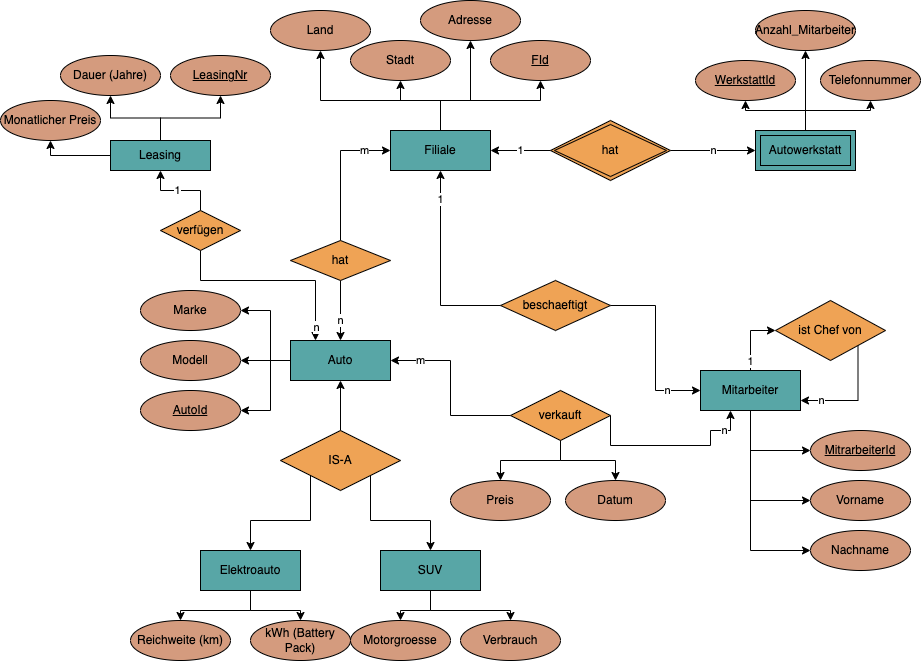

The diagram above was exported from draw.io. Its source (the exported page's mxGraphModel, read from the mxfile embedded in the PNG):
<mxGraphModel dx="2516" dy="1894" grid="1" gridSize="10" guides="1" tooltips="1" connect="1" arrows="1" fold="1" page="1" pageScale="1" pageWidth="850" pageHeight="1100" math="0" shadow="0">
  <root>
    <mxCell id="0" />
    <mxCell id="1" parent="0" />
    <mxCell id="FYjPa_dJtnZ13CgDOsAB-76" style="edgeStyle=orthogonalEdgeStyle;rounded=0;orthogonalLoop=1;jettySize=auto;html=1;" edge="1" parent="1" target="FYjPa_dJtnZ13CgDOsAB-75">
      <mxGeometry relative="1" as="geometry">
        <mxPoint x="300" y="10" as="sourcePoint" />
        <Array as="points">
          <mxPoint x="300" y="-10" />
          <mxPoint x="400" y="-10" />
        </Array>
      </mxGeometry>
    </mxCell>
    <mxCell id="FYjPa_dJtnZ13CgDOsAB-77" style="edgeStyle=orthogonalEdgeStyle;rounded=0;orthogonalLoop=1;jettySize=auto;html=1;" edge="1" parent="1" target="FYjPa_dJtnZ13CgDOsAB-74">
      <mxGeometry relative="1" as="geometry">
        <mxPoint x="300" y="10" as="sourcePoint" />
        <Array as="points">
          <mxPoint x="300" y="-10" />
          <mxPoint x="330" y="-10" />
        </Array>
      </mxGeometry>
    </mxCell>
    <mxCell id="FYjPa_dJtnZ13CgDOsAB-78" style="edgeStyle=orthogonalEdgeStyle;rounded=0;orthogonalLoop=1;jettySize=auto;html=1;" edge="1" parent="1" target="FYjPa_dJtnZ13CgDOsAB-73">
      <mxGeometry relative="1" as="geometry">
        <mxPoint x="300" y="10" as="sourcePoint" />
      </mxGeometry>
    </mxCell>
    <mxCell id="FYjPa_dJtnZ13CgDOsAB-79" style="edgeStyle=orthogonalEdgeStyle;rounded=0;orthogonalLoop=1;jettySize=auto;html=1;entryX=0.5;entryY=1;entryDx=0;entryDy=0;exitX=0.5;exitY=0;exitDx=0;exitDy=0;" edge="1" parent="1" source="21SSlyY2PXk4puNNRk0u-6" target="FYjPa_dJtnZ13CgDOsAB-72">
      <mxGeometry relative="1" as="geometry">
        <mxPoint x="300" y="10" as="sourcePoint" />
        <Array as="points">
          <mxPoint x="300" y="-10" />
          <mxPoint x="180" y="-10" />
        </Array>
      </mxGeometry>
    </mxCell>
    <mxCell id="21SSlyY2PXk4puNNRk0u-6" value="Filiale" style="whiteSpace=wrap;html=1;align=center;fillColor=#58A6A6;" parent="1" vertex="1">
      <mxGeometry x="250" y="20" width="100" height="40" as="geometry" />
    </mxCell>
    <mxCell id="FYjPa_dJtnZ13CgDOsAB-5" value="n" style="edgeStyle=orthogonalEdgeStyle;rounded=0;orthogonalLoop=1;jettySize=auto;html=1;entryX=0.5;entryY=0;entryDx=0;entryDy=0;" edge="1" parent="1" source="FYjPa_dJtnZ13CgDOsAB-1" target="FYjPa_dJtnZ13CgDOsAB-2">
      <mxGeometry x="0.3333" relative="1" as="geometry">
        <mxPoint x="200" y="210" as="targetPoint" />
        <Array as="points">
          <mxPoint x="200" y="210" />
          <mxPoint x="200" y="210" />
        </Array>
        <mxPoint as="offset" />
      </mxGeometry>
    </mxCell>
    <mxCell id="FYjPa_dJtnZ13CgDOsAB-20" value="m" style="edgeStyle=orthogonalEdgeStyle;rounded=0;orthogonalLoop=1;jettySize=auto;html=1;exitX=0.5;exitY=0;exitDx=0;exitDy=0;entryX=0;entryY=0.5;entryDx=0;entryDy=0;" edge="1" parent="1" source="FYjPa_dJtnZ13CgDOsAB-1" target="21SSlyY2PXk4puNNRk0u-6">
      <mxGeometry x="0.625" relative="1" as="geometry">
        <mxPoint x="160" y="90" as="sourcePoint" />
        <Array as="points">
          <mxPoint x="200" y="40" />
        </Array>
        <mxPoint as="offset" />
      </mxGeometry>
    </mxCell>
    <mxCell id="FYjPa_dJtnZ13CgDOsAB-1" value="hat" style="shape=rhombus;perimeter=rhombusPerimeter;whiteSpace=wrap;html=1;align=center;fillColor=#efa355;" vertex="1" parent="1">
      <mxGeometry x="150" y="130" width="100" height="40" as="geometry" />
    </mxCell>
    <mxCell id="FYjPa_dJtnZ13CgDOsAB-69" style="edgeStyle=orthogonalEdgeStyle;rounded=0;orthogonalLoop=1;jettySize=auto;html=1;" edge="1" parent="1" source="FYjPa_dJtnZ13CgDOsAB-2" target="FYjPa_dJtnZ13CgDOsAB-65">
      <mxGeometry relative="1" as="geometry" />
    </mxCell>
    <mxCell id="FYjPa_dJtnZ13CgDOsAB-70" style="edgeStyle=orthogonalEdgeStyle;rounded=0;orthogonalLoop=1;jettySize=auto;html=1;entryX=1;entryY=0.5;entryDx=0;entryDy=0;" edge="1" parent="1" source="FYjPa_dJtnZ13CgDOsAB-2" target="FYjPa_dJtnZ13CgDOsAB-64">
      <mxGeometry relative="1" as="geometry">
        <Array as="points">
          <mxPoint x="130" y="250" />
          <mxPoint x="130" y="200" />
        </Array>
      </mxGeometry>
    </mxCell>
    <mxCell id="FYjPa_dJtnZ13CgDOsAB-71" style="edgeStyle=orthogonalEdgeStyle;rounded=0;orthogonalLoop=1;jettySize=auto;html=1;entryX=1;entryY=0.5;entryDx=0;entryDy=0;" edge="1" parent="1" source="FYjPa_dJtnZ13CgDOsAB-2" target="FYjPa_dJtnZ13CgDOsAB-66">
      <mxGeometry relative="1" as="geometry">
        <Array as="points">
          <mxPoint x="130" y="250" />
          <mxPoint x="130" y="300" />
        </Array>
      </mxGeometry>
    </mxCell>
    <mxCell id="FYjPa_dJtnZ13CgDOsAB-2" value="Auto" style="whiteSpace=wrap;html=1;align=center;fillColor=#58A6A6;" vertex="1" parent="1">
      <mxGeometry x="150" y="230" width="100" height="40" as="geometry" />
    </mxCell>
    <mxCell id="FYjPa_dJtnZ13CgDOsAB-12" style="edgeStyle=orthogonalEdgeStyle;rounded=0;orthogonalLoop=1;jettySize=auto;html=1;exitX=1;exitY=1;exitDx=0;exitDy=0;entryX=0.5;entryY=0;entryDx=0;entryDy=0;" edge="1" parent="1" source="FYjPa_dJtnZ13CgDOsAB-6" target="FYjPa_dJtnZ13CgDOsAB-7">
      <mxGeometry relative="1" as="geometry" />
    </mxCell>
    <mxCell id="FYjPa_dJtnZ13CgDOsAB-13" style="edgeStyle=orthogonalEdgeStyle;rounded=0;orthogonalLoop=1;jettySize=auto;html=1;exitX=0;exitY=1;exitDx=0;exitDy=0;" edge="1" parent="1" source="FYjPa_dJtnZ13CgDOsAB-6" target="FYjPa_dJtnZ13CgDOsAB-8">
      <mxGeometry relative="1" as="geometry" />
    </mxCell>
    <mxCell id="FYjPa_dJtnZ13CgDOsAB-19" value="" style="edgeStyle=orthogonalEdgeStyle;rounded=0;orthogonalLoop=1;jettySize=auto;html=1;" edge="1" parent="1" source="FYjPa_dJtnZ13CgDOsAB-6" target="FYjPa_dJtnZ13CgDOsAB-2">
      <mxGeometry relative="1" as="geometry" />
    </mxCell>
    <mxCell id="FYjPa_dJtnZ13CgDOsAB-6" value="IS-A" style="shape=rhombus;perimeter=rhombusPerimeter;whiteSpace=wrap;html=1;align=center;fillColor=#efa355;" vertex="1" parent="1">
      <mxGeometry x="140" y="320" width="120" height="60" as="geometry" />
    </mxCell>
    <mxCell id="FYjPa_dJtnZ13CgDOsAB-86" style="edgeStyle=orthogonalEdgeStyle;rounded=0;orthogonalLoop=1;jettySize=auto;html=1;" edge="1" parent="1" source="FYjPa_dJtnZ13CgDOsAB-7" target="FYjPa_dJtnZ13CgDOsAB-82">
      <mxGeometry relative="1" as="geometry" />
    </mxCell>
    <mxCell id="FYjPa_dJtnZ13CgDOsAB-87" style="edgeStyle=orthogonalEdgeStyle;rounded=0;orthogonalLoop=1;jettySize=auto;html=1;" edge="1" parent="1" source="FYjPa_dJtnZ13CgDOsAB-7" target="FYjPa_dJtnZ13CgDOsAB-83">
      <mxGeometry relative="1" as="geometry">
        <Array as="points">
          <mxPoint x="290" y="500" />
          <mxPoint x="370" y="500" />
        </Array>
      </mxGeometry>
    </mxCell>
    <mxCell id="FYjPa_dJtnZ13CgDOsAB-7" value="SUV" style="whiteSpace=wrap;html=1;align=center;fillColor=#58A6A6;" vertex="1" parent="1">
      <mxGeometry x="240" y="440" width="100" height="40" as="geometry" />
    </mxCell>
    <mxCell id="FYjPa_dJtnZ13CgDOsAB-84" style="edgeStyle=orthogonalEdgeStyle;rounded=0;orthogonalLoop=1;jettySize=auto;html=1;entryX=0.5;entryY=0;entryDx=0;entryDy=0;" edge="1" parent="1" source="FYjPa_dJtnZ13CgDOsAB-8" target="FYjPa_dJtnZ13CgDOsAB-80">
      <mxGeometry relative="1" as="geometry">
        <Array as="points">
          <mxPoint x="110" y="500" />
          <mxPoint x="40" y="500" />
        </Array>
      </mxGeometry>
    </mxCell>
    <mxCell id="FYjPa_dJtnZ13CgDOsAB-85" style="edgeStyle=orthogonalEdgeStyle;rounded=0;orthogonalLoop=1;jettySize=auto;html=1;" edge="1" parent="1" source="FYjPa_dJtnZ13CgDOsAB-8" target="FYjPa_dJtnZ13CgDOsAB-81">
      <mxGeometry relative="1" as="geometry" />
    </mxCell>
    <mxCell id="FYjPa_dJtnZ13CgDOsAB-8" value="Elektroauto" style="whiteSpace=wrap;html=1;align=center;fillColor=#58A6A6;" vertex="1" parent="1">
      <mxGeometry x="60" y="440" width="100" height="40" as="geometry" />
    </mxCell>
    <mxCell id="FYjPa_dJtnZ13CgDOsAB-17" value="n" style="edgeStyle=orthogonalEdgeStyle;rounded=0;orthogonalLoop=1;jettySize=auto;html=1;exitX=1;exitY=0.5;exitDx=0;exitDy=0;" edge="1" parent="1" source="FYjPa_dJtnZ13CgDOsAB-21" target="FYjPa_dJtnZ13CgDOsAB-22">
      <mxGeometry relative="1" as="geometry">
        <mxPoint x="580" y="80" as="sourcePoint" />
        <mxPoint x="660" y="80" as="targetPoint" />
      </mxGeometry>
    </mxCell>
    <mxCell id="FYjPa_dJtnZ13CgDOsAB-18" value="1" style="edgeStyle=orthogonalEdgeStyle;rounded=0;orthogonalLoop=1;jettySize=auto;html=1;" edge="1" parent="1" source="FYjPa_dJtnZ13CgDOsAB-21" target="21SSlyY2PXk4puNNRk0u-6">
      <mxGeometry relative="1" as="geometry">
        <mxPoint x="440" y="40" as="sourcePoint" />
        <mxPoint as="offset" />
      </mxGeometry>
    </mxCell>
    <mxCell id="FYjPa_dJtnZ13CgDOsAB-21" value="hat" style="shape=rhombus;double=1;perimeter=rhombusPerimeter;whiteSpace=wrap;html=1;align=center;fillColor=#efa355;" vertex="1" parent="1">
      <mxGeometry x="410" y="10" width="120" height="60" as="geometry" />
    </mxCell>
    <mxCell id="FYjPa_dJtnZ13CgDOsAB-98" style="edgeStyle=orthogonalEdgeStyle;rounded=0;orthogonalLoop=1;jettySize=auto;html=1;" edge="1" parent="1" source="FYjPa_dJtnZ13CgDOsAB-22" target="FYjPa_dJtnZ13CgDOsAB-96">
      <mxGeometry relative="1" as="geometry" />
    </mxCell>
    <mxCell id="FYjPa_dJtnZ13CgDOsAB-99" style="edgeStyle=orthogonalEdgeStyle;rounded=0;orthogonalLoop=1;jettySize=auto;html=1;" edge="1" parent="1" source="FYjPa_dJtnZ13CgDOsAB-22" target="FYjPa_dJtnZ13CgDOsAB-95">
      <mxGeometry relative="1" as="geometry" />
    </mxCell>
    <mxCell id="FYjPa_dJtnZ13CgDOsAB-100" style="edgeStyle=orthogonalEdgeStyle;rounded=0;orthogonalLoop=1;jettySize=auto;html=1;entryX=0.5;entryY=1;entryDx=0;entryDy=0;" edge="1" parent="1" source="FYjPa_dJtnZ13CgDOsAB-22" target="FYjPa_dJtnZ13CgDOsAB-97">
      <mxGeometry relative="1" as="geometry" />
    </mxCell>
    <mxCell id="FYjPa_dJtnZ13CgDOsAB-22" value="Autowerkstatt" style="shape=ext;margin=3;double=1;whiteSpace=wrap;html=1;align=center;fillColor=#58A6A6;" vertex="1" parent="1">
      <mxGeometry x="615" y="20" width="100" height="40" as="geometry" />
    </mxCell>
    <mxCell id="FYjPa_dJtnZ13CgDOsAB-25" value="1" style="edgeStyle=orthogonalEdgeStyle;rounded=0;orthogonalLoop=1;jettySize=auto;html=1;exitX=0;exitY=0.5;exitDx=0;exitDy=0;" edge="1" parent="1" source="FYjPa_dJtnZ13CgDOsAB-23" target="21SSlyY2PXk4puNNRk0u-6">
      <mxGeometry x="0.7" relative="1" as="geometry">
        <mxPoint as="offset" />
      </mxGeometry>
    </mxCell>
    <mxCell id="FYjPa_dJtnZ13CgDOsAB-26" value="n" style="edgeStyle=orthogonalEdgeStyle;rounded=0;orthogonalLoop=1;jettySize=auto;html=1;exitX=1;exitY=0.5;exitDx=0;exitDy=0;entryX=0;entryY=0.5;entryDx=0;entryDy=0;" edge="1" parent="1" source="FYjPa_dJtnZ13CgDOsAB-23" target="FYjPa_dJtnZ13CgDOsAB-24">
      <mxGeometry x="0.625" relative="1" as="geometry">
        <Array as="points">
          <mxPoint x="515" y="195" />
          <mxPoint x="515" y="280" />
        </Array>
        <mxPoint as="offset" />
      </mxGeometry>
    </mxCell>
    <mxCell id="FYjPa_dJtnZ13CgDOsAB-23" value="beschaeftigt" style="shape=rhombus;perimeter=rhombusPerimeter;whiteSpace=wrap;html=1;align=center;fillColor=#efa355;" vertex="1" parent="1">
      <mxGeometry x="360" y="170" width="110" height="50" as="geometry" />
    </mxCell>
    <mxCell id="FYjPa_dJtnZ13CgDOsAB-29" value="1" style="edgeStyle=orthogonalEdgeStyle;rounded=0;orthogonalLoop=1;jettySize=auto;html=1;exitX=0.5;exitY=0;exitDx=0;exitDy=0;entryX=0;entryY=0.5;entryDx=0;entryDy=0;" edge="1" parent="1" source="FYjPa_dJtnZ13CgDOsAB-24" target="FYjPa_dJtnZ13CgDOsAB-27">
      <mxGeometry x="-0.7143" relative="1" as="geometry">
        <mxPoint as="offset" />
      </mxGeometry>
    </mxCell>
    <mxCell id="FYjPa_dJtnZ13CgDOsAB-92" style="edgeStyle=orthogonalEdgeStyle;rounded=0;orthogonalLoop=1;jettySize=auto;html=1;" edge="1" parent="1" target="FYjPa_dJtnZ13CgDOsAB-89">
      <mxGeometry relative="1" as="geometry">
        <mxPoint x="580" y="300" as="sourcePoint" />
        <Array as="points">
          <mxPoint x="610" y="300" />
          <mxPoint x="610" y="440" />
        </Array>
      </mxGeometry>
    </mxCell>
    <mxCell id="FYjPa_dJtnZ13CgDOsAB-93" style="edgeStyle=orthogonalEdgeStyle;rounded=0;orthogonalLoop=1;jettySize=auto;html=1;" edge="1" parent="1" target="FYjPa_dJtnZ13CgDOsAB-90">
      <mxGeometry relative="1" as="geometry">
        <mxPoint x="580" y="300" as="sourcePoint" />
        <Array as="points">
          <mxPoint x="610" y="390" />
        </Array>
      </mxGeometry>
    </mxCell>
    <mxCell id="FYjPa_dJtnZ13CgDOsAB-94" style="edgeStyle=orthogonalEdgeStyle;rounded=0;orthogonalLoop=1;jettySize=auto;html=1;" edge="1" parent="1" source="FYjPa_dJtnZ13CgDOsAB-24" target="FYjPa_dJtnZ13CgDOsAB-91">
      <mxGeometry relative="1" as="geometry">
        <Array as="points">
          <mxPoint x="610" y="340" />
        </Array>
      </mxGeometry>
    </mxCell>
    <mxCell id="FYjPa_dJtnZ13CgDOsAB-24" value="Mitarbeiter" style="whiteSpace=wrap;html=1;align=center;fillColor=#58A6A6;" vertex="1" parent="1">
      <mxGeometry x="560" y="260" width="100" height="40" as="geometry" />
    </mxCell>
    <mxCell id="FYjPa_dJtnZ13CgDOsAB-28" value="n" style="edgeStyle=orthogonalEdgeStyle;rounded=0;orthogonalLoop=1;jettySize=auto;html=1;exitX=1;exitY=1;exitDx=0;exitDy=0;entryX=1;entryY=0.75;entryDx=0;entryDy=0;" edge="1" parent="1" source="FYjPa_dJtnZ13CgDOsAB-27" target="FYjPa_dJtnZ13CgDOsAB-24">
      <mxGeometry x="0.6596" relative="1" as="geometry">
        <mxPoint x="1" as="offset" />
      </mxGeometry>
    </mxCell>
    <mxCell id="FYjPa_dJtnZ13CgDOsAB-27" value="ist Chef von" style="shape=rhombus;perimeter=rhombusPerimeter;whiteSpace=wrap;html=1;align=center;fillColor=#efa355;" vertex="1" parent="1">
      <mxGeometry x="635" y="190" width="110" height="60" as="geometry" />
    </mxCell>
    <mxCell id="FYjPa_dJtnZ13CgDOsAB-32" value="n" style="edgeStyle=orthogonalEdgeStyle;rounded=0;orthogonalLoop=1;jettySize=auto;html=1;exitX=1;exitY=0.5;exitDx=0;exitDy=0;" edge="1" parent="1" source="FYjPa_dJtnZ13CgDOsAB-30" target="FYjPa_dJtnZ13CgDOsAB-24">
      <mxGeometry x="0.7143" relative="1" as="geometry">
        <Array as="points">
          <mxPoint x="470" y="335" />
          <mxPoint x="570" y="335" />
          <mxPoint x="570" y="320" />
          <mxPoint x="590" y="320" />
        </Array>
        <mxPoint as="offset" />
      </mxGeometry>
    </mxCell>
    <mxCell id="FYjPa_dJtnZ13CgDOsAB-34" value="m" style="edgeStyle=orthogonalEdgeStyle;rounded=0;orthogonalLoop=1;jettySize=auto;html=1;exitX=0;exitY=0.5;exitDx=0;exitDy=0;entryX=1;entryY=0.5;entryDx=0;entryDy=0;" edge="1" parent="1" source="FYjPa_dJtnZ13CgDOsAB-30" target="FYjPa_dJtnZ13CgDOsAB-2">
      <mxGeometry x="0.6571" relative="1" as="geometry">
        <mxPoint as="offset" />
      </mxGeometry>
    </mxCell>
    <mxCell id="FYjPa_dJtnZ13CgDOsAB-38" style="edgeStyle=orthogonalEdgeStyle;rounded=0;orthogonalLoop=1;jettySize=auto;html=1;exitX=0.5;exitY=1;exitDx=0;exitDy=0;" edge="1" parent="1" source="FYjPa_dJtnZ13CgDOsAB-30" target="FYjPa_dJtnZ13CgDOsAB-36">
      <mxGeometry relative="1" as="geometry" />
    </mxCell>
    <mxCell id="FYjPa_dJtnZ13CgDOsAB-39" style="edgeStyle=orthogonalEdgeStyle;rounded=0;orthogonalLoop=1;jettySize=auto;html=1;entryX=0.5;entryY=0;entryDx=0;entryDy=0;" edge="1" parent="1" source="FYjPa_dJtnZ13CgDOsAB-30" target="FYjPa_dJtnZ13CgDOsAB-88">
      <mxGeometry relative="1" as="geometry">
        <mxPoint x="475" y="380" as="targetPoint" />
        <Array as="points">
          <mxPoint x="420" y="350" />
          <mxPoint x="475" y="350" />
        </Array>
      </mxGeometry>
    </mxCell>
    <mxCell id="FYjPa_dJtnZ13CgDOsAB-30" value="verkauft" style="shape=rhombus;perimeter=rhombusPerimeter;whiteSpace=wrap;html=1;align=center;fillColor=#efa355;" vertex="1" parent="1">
      <mxGeometry x="370" y="280" width="100" height="50" as="geometry" />
    </mxCell>
    <mxCell id="FYjPa_dJtnZ13CgDOsAB-36" value="Preis" style="ellipse;whiteSpace=wrap;html=1;align=center;fillColor=#d49b7e;" vertex="1" parent="1">
      <mxGeometry x="310" y="370" width="100" height="40" as="geometry" />
    </mxCell>
    <mxCell id="FYjPa_dJtnZ13CgDOsAB-64" value="Marke" style="ellipse;whiteSpace=wrap;html=1;align=center;fillColor=#d49b7e;" vertex="1" parent="1">
      <mxGeometry y="180" width="100" height="40" as="geometry" />
    </mxCell>
    <mxCell id="FYjPa_dJtnZ13CgDOsAB-65" value="Modell" style="ellipse;whiteSpace=wrap;html=1;align=center;fillColor=#d49b7e;" vertex="1" parent="1">
      <mxGeometry y="230" width="100" height="40" as="geometry" />
    </mxCell>
    <mxCell id="FYjPa_dJtnZ13CgDOsAB-66" value="AutoId" style="ellipse;whiteSpace=wrap;html=1;align=center;fontStyle=4;fillColor=#d49b7e;" vertex="1" parent="1">
      <mxGeometry y="280" width="100" height="40" as="geometry" />
    </mxCell>
    <mxCell id="FYjPa_dJtnZ13CgDOsAB-72" value="Land" style="ellipse;whiteSpace=wrap;html=1;align=center;fillColor=#d49b7e;" vertex="1" parent="1">
      <mxGeometry x="130" y="-100" width="100" height="40" as="geometry" />
    </mxCell>
    <mxCell id="FYjPa_dJtnZ13CgDOsAB-73" value="Stadt" style="ellipse;whiteSpace=wrap;html=1;align=center;fillColor=#d49b7e;" vertex="1" parent="1">
      <mxGeometry x="210" y="-70" width="100" height="40" as="geometry" />
    </mxCell>
    <mxCell id="FYjPa_dJtnZ13CgDOsAB-74" value="Adresse" style="ellipse;whiteSpace=wrap;html=1;align=center;fillColor=#d49b7e;" vertex="1" parent="1">
      <mxGeometry x="280" y="-110" width="100" height="40" as="geometry" />
    </mxCell>
    <mxCell id="FYjPa_dJtnZ13CgDOsAB-75" value="FId" style="ellipse;whiteSpace=wrap;html=1;align=center;fontStyle=4;fillColor=#d49b7e;" vertex="1" parent="1">
      <mxGeometry x="350" y="-70" width="100" height="40" as="geometry" />
    </mxCell>
    <mxCell id="FYjPa_dJtnZ13CgDOsAB-80" value="Reichweite (km)" style="ellipse;whiteSpace=wrap;html=1;align=center;fillColor=#d49b7e;" vertex="1" parent="1">
      <mxGeometry x="-10" y="510" width="100" height="40" as="geometry" />
    </mxCell>
    <mxCell id="FYjPa_dJtnZ13CgDOsAB-81" value="kWh (Battery Pack)" style="ellipse;whiteSpace=wrap;html=1;align=center;fillColor=#d49b7e;" vertex="1" parent="1">
      <mxGeometry x="110" y="510" width="100" height="40" as="geometry" />
    </mxCell>
    <mxCell id="FYjPa_dJtnZ13CgDOsAB-82" value="Motorgroesse" style="ellipse;whiteSpace=wrap;html=1;align=center;fillColor=#d49b7e;" vertex="1" parent="1">
      <mxGeometry x="210" y="510" width="100" height="40" as="geometry" />
    </mxCell>
    <mxCell id="FYjPa_dJtnZ13CgDOsAB-83" value="Verbrauch" style="ellipse;whiteSpace=wrap;html=1;align=center;fillColor=#d49b7e;" vertex="1" parent="1">
      <mxGeometry x="320" y="510" width="100" height="40" as="geometry" />
    </mxCell>
    <mxCell id="FYjPa_dJtnZ13CgDOsAB-88" value="Datum" style="ellipse;whiteSpace=wrap;html=1;align=center;fillColor=#d49b7e;" vertex="1" parent="1">
      <mxGeometry x="425" y="370" width="100" height="40" as="geometry" />
    </mxCell>
    <mxCell id="FYjPa_dJtnZ13CgDOsAB-89" value="Nachname" style="ellipse;whiteSpace=wrap;html=1;align=center;fillColor=#d49b7e;" vertex="1" parent="1">
      <mxGeometry x="670" y="420" width="100" height="40" as="geometry" />
    </mxCell>
    <mxCell id="FYjPa_dJtnZ13CgDOsAB-90" value="Vorname" style="ellipse;whiteSpace=wrap;html=1;align=center;fillColor=#d49b7e;" vertex="1" parent="1">
      <mxGeometry x="670" y="370" width="100" height="40" as="geometry" />
    </mxCell>
    <mxCell id="FYjPa_dJtnZ13CgDOsAB-91" value="MitrarbeiterId" style="ellipse;whiteSpace=wrap;html=1;align=center;fontStyle=4;fillColor=#d49b7e;" vertex="1" parent="1">
      <mxGeometry x="670" y="320" width="100" height="40" as="geometry" />
    </mxCell>
    <mxCell id="FYjPa_dJtnZ13CgDOsAB-95" value="Telefonnummer" style="ellipse;whiteSpace=wrap;html=1;align=center;fillColor=#d49b7e;" vertex="1" parent="1">
      <mxGeometry x="680" y="-50" width="100" height="40" as="geometry" />
    </mxCell>
    <mxCell id="FYjPa_dJtnZ13CgDOsAB-96" value="WerkstattId&lt;br&gt;" style="ellipse;whiteSpace=wrap;html=1;align=center;fontStyle=4;fillColor=#d49b7e;" vertex="1" parent="1">
      <mxGeometry x="555" y="-50" width="100" height="40" as="geometry" />
    </mxCell>
    <mxCell id="FYjPa_dJtnZ13CgDOsAB-97" value="Anzahl_Mitarbeiter" style="ellipse;whiteSpace=wrap;html=1;align=center;fillColor=#d49b7e;" vertex="1" parent="1">
      <mxGeometry x="615" y="-100" width="100" height="40" as="geometry" />
    </mxCell>
    <mxCell id="FYjPa_dJtnZ13CgDOsAB-106" style="edgeStyle=orthogonalEdgeStyle;rounded=0;orthogonalLoop=1;jettySize=auto;html=1;" edge="1" parent="1" source="FYjPa_dJtnZ13CgDOsAB-102" target="FYjPa_dJtnZ13CgDOsAB-104">
      <mxGeometry relative="1" as="geometry">
        <Array as="points">
          <mxPoint x="-90" y="45" />
        </Array>
      </mxGeometry>
    </mxCell>
    <mxCell id="FYjPa_dJtnZ13CgDOsAB-107" style="edgeStyle=orthogonalEdgeStyle;rounded=0;orthogonalLoop=1;jettySize=auto;html=1;" edge="1" parent="1" source="FYjPa_dJtnZ13CgDOsAB-102" target="FYjPa_dJtnZ13CgDOsAB-105">
      <mxGeometry relative="1" as="geometry" />
    </mxCell>
    <mxCell id="FYjPa_dJtnZ13CgDOsAB-108" style="edgeStyle=orthogonalEdgeStyle;rounded=0;orthogonalLoop=1;jettySize=auto;html=1;entryX=0.5;entryY=1;entryDx=0;entryDy=0;" edge="1" parent="1" source="FYjPa_dJtnZ13CgDOsAB-102" target="FYjPa_dJtnZ13CgDOsAB-103">
      <mxGeometry relative="1" as="geometry" />
    </mxCell>
    <mxCell id="FYjPa_dJtnZ13CgDOsAB-102" value="Leasing" style="whiteSpace=wrap;html=1;align=center;fillColor=#58A6A6;" vertex="1" parent="1">
      <mxGeometry x="-30" y="30" width="100" height="30" as="geometry" />
    </mxCell>
    <mxCell id="FYjPa_dJtnZ13CgDOsAB-103" value="LeasingNr" style="ellipse;whiteSpace=wrap;html=1;align=center;fontStyle=4;fillColor=#d49b7e;" vertex="1" parent="1">
      <mxGeometry x="30" y="-55" width="100" height="40" as="geometry" />
    </mxCell>
    <mxCell id="FYjPa_dJtnZ13CgDOsAB-104" value="Monatlicher Preis" style="ellipse;whiteSpace=wrap;html=1;align=center;fillColor=#d49b7e;" vertex="1" parent="1">
      <mxGeometry x="-140" y="-10" width="100" height="40" as="geometry" />
    </mxCell>
    <mxCell id="FYjPa_dJtnZ13CgDOsAB-105" value="Dauer (Jahre)" style="ellipse;whiteSpace=wrap;html=1;align=center;fillColor=#d49b7e;" vertex="1" parent="1">
      <mxGeometry x="-80" y="-55" width="100" height="40" as="geometry" />
    </mxCell>
    <mxCell id="FYjPa_dJtnZ13CgDOsAB-110" style="edgeStyle=orthogonalEdgeStyle;rounded=0;orthogonalLoop=1;jettySize=auto;html=1;entryX=0.25;entryY=0;entryDx=0;entryDy=0;exitX=0.5;exitY=1;exitDx=0;exitDy=0;" edge="1" parent="1" source="FYjPa_dJtnZ13CgDOsAB-109" target="FYjPa_dJtnZ13CgDOsAB-2">
      <mxGeometry relative="1" as="geometry">
        <Array as="points">
          <mxPoint x="60" y="170" />
          <mxPoint x="175" y="170" />
        </Array>
      </mxGeometry>
    </mxCell>
    <mxCell id="FYjPa_dJtnZ13CgDOsAB-112" value="n" style="edgeLabel;html=1;align=center;verticalAlign=middle;resizable=0;points=[];" vertex="1" connectable="0" parent="FYjPa_dJtnZ13CgDOsAB-110">
      <mxGeometry x="0.6816" relative="1" as="geometry">
        <mxPoint y="19" as="offset" />
      </mxGeometry>
    </mxCell>
    <mxCell id="FYjPa_dJtnZ13CgDOsAB-111" style="edgeStyle=orthogonalEdgeStyle;rounded=0;orthogonalLoop=1;jettySize=auto;html=1;entryX=0.5;entryY=1;entryDx=0;entryDy=0;" edge="1" parent="1" source="FYjPa_dJtnZ13CgDOsAB-109" target="FYjPa_dJtnZ13CgDOsAB-102">
      <mxGeometry relative="1" as="geometry" />
    </mxCell>
    <mxCell id="FYjPa_dJtnZ13CgDOsAB-113" value="1&lt;br&gt;" style="edgeLabel;html=1;align=center;verticalAlign=middle;resizable=0;points=[];" vertex="1" connectable="0" parent="FYjPa_dJtnZ13CgDOsAB-111">
      <mxGeometry x="0.1" y="-1" relative="1" as="geometry">
        <mxPoint as="offset" />
      </mxGeometry>
    </mxCell>
    <mxCell id="FYjPa_dJtnZ13CgDOsAB-109" value="verfügen" style="shape=rhombus;perimeter=rhombusPerimeter;whiteSpace=wrap;html=1;align=center;fillColor=#EFA355;" vertex="1" parent="1">
      <mxGeometry x="20" y="100" width="80" height="40" as="geometry" />
    </mxCell>
  </root>
</mxGraphModel>